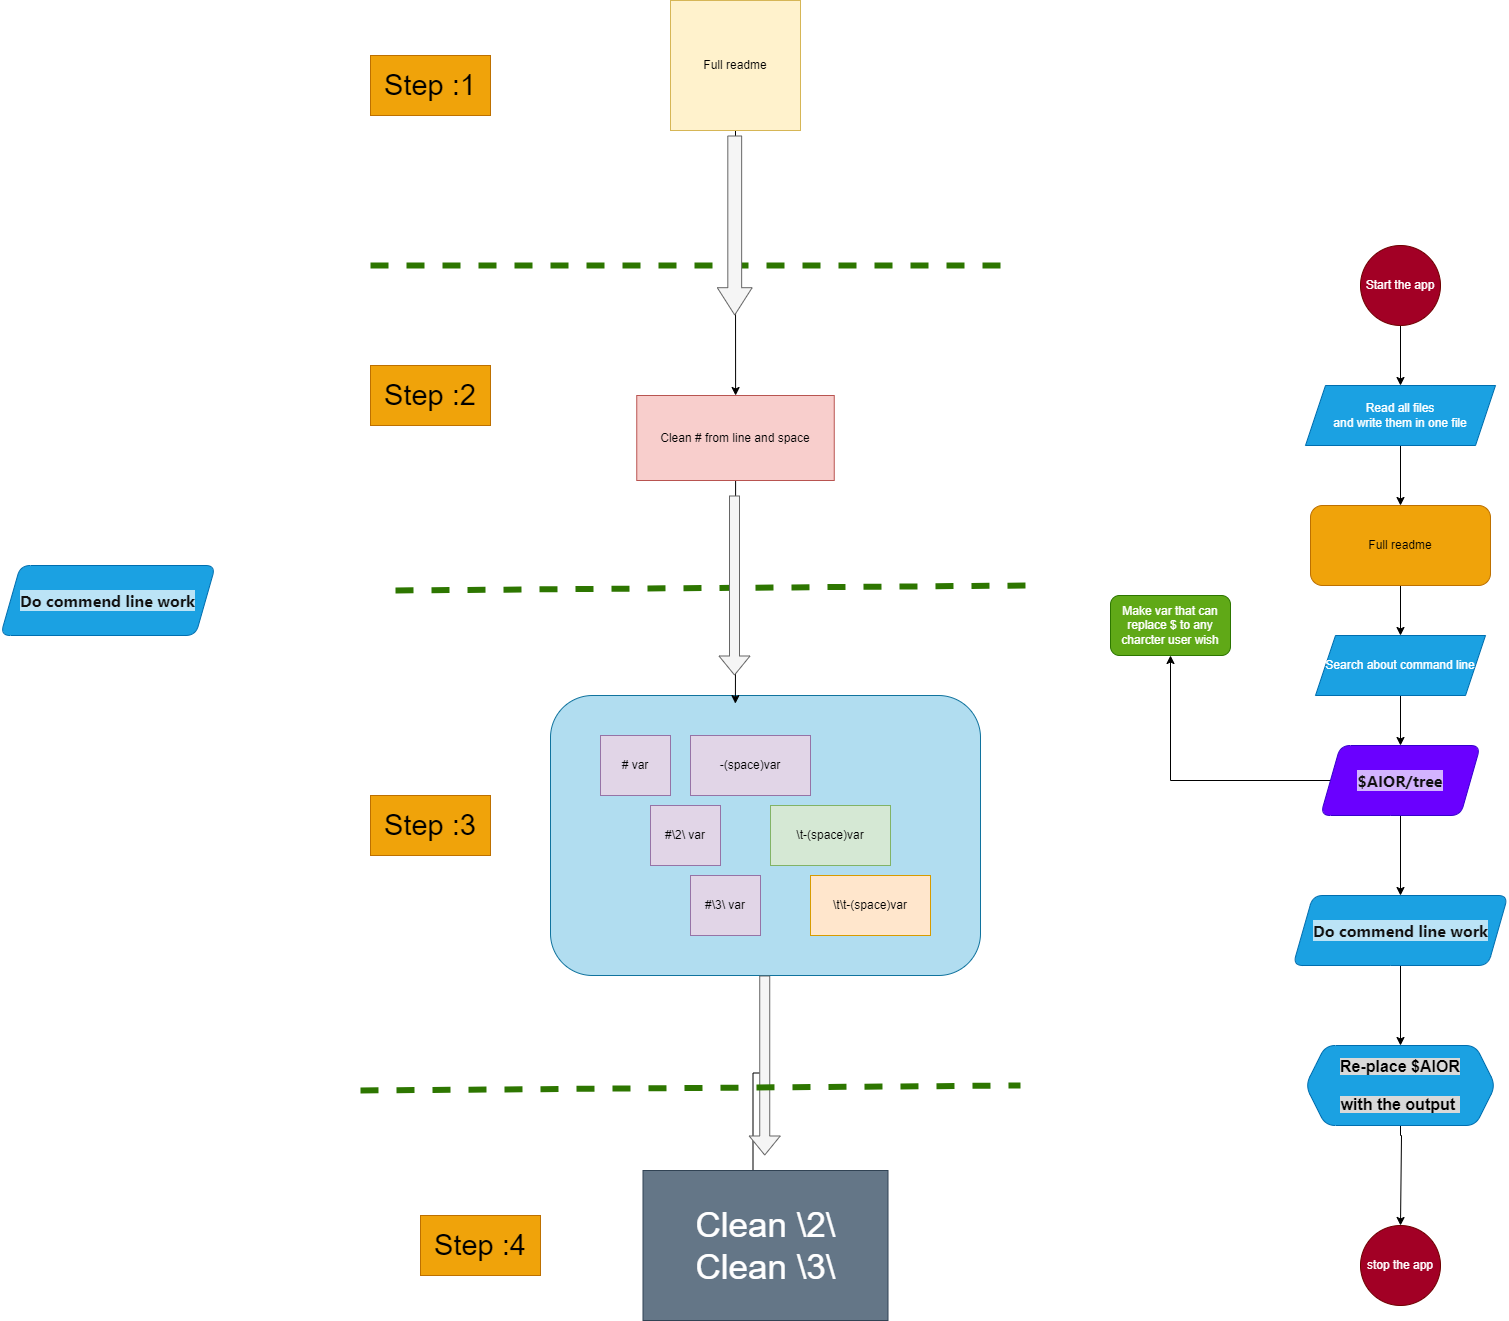

The diagram above was exported from draw.io. Its source (the exported page's mxGraphModel, read from the mxfile embedded in the PNG):
<mxGraphModel dx="2518" dy="1701" grid="1" gridSize="10" guides="1" tooltips="1" connect="1" arrows="1" fold="1" page="1" pageScale="1" pageWidth="1100" pageHeight="850" math="0" shadow="0">
  <root>
    <mxCell id="0" />
    <mxCell id="1" parent="0" />
    <mxCell id="srGuL0vu-YOIZFaUHr5H-36" style="edgeStyle=orthogonalEdgeStyle;rounded=0;orthogonalLoop=1;jettySize=auto;html=1;entryX=0.449;entryY=0.067;entryDx=0;entryDy=0;entryPerimeter=0;" parent="1" source="srGuL0vu-YOIZFaUHr5H-14" target="srGuL0vu-YOIZFaUHr5H-35" edge="1">
      <mxGeometry relative="1" as="geometry" />
    </mxCell>
    <mxCell id="srGuL0vu-YOIZFaUHr5H-14" value="" style="rounded=1;whiteSpace=wrap;html=1;fillColor=#b1ddf0;strokeColor=#10739e;" parent="1" vertex="1">
      <mxGeometry x="60" y="600" width="430" height="280" as="geometry" />
    </mxCell>
    <mxCell id="srGuL0vu-YOIZFaUHr5H-27" style="edgeStyle=orthogonalEdgeStyle;rounded=0;orthogonalLoop=1;jettySize=auto;html=1;entryX=0.43;entryY=0.029;entryDx=0;entryDy=0;entryPerimeter=0;" parent="1" source="srGuL0vu-YOIZFaUHr5H-1" target="srGuL0vu-YOIZFaUHr5H-14" edge="1">
      <mxGeometry relative="1" as="geometry" />
    </mxCell>
    <mxCell id="srGuL0vu-YOIZFaUHr5H-1" value="Clean # from line and space" style="rounded=0;whiteSpace=wrap;html=1;fillColor=#f8cecc;strokeColor=#b85450;" parent="1" vertex="1">
      <mxGeometry x="146.25" y="300" width="197.5" height="85" as="geometry" />
    </mxCell>
    <mxCell id="srGuL0vu-YOIZFaUHr5H-6" style="edgeStyle=orthogonalEdgeStyle;rounded=0;orthogonalLoop=1;jettySize=auto;html=1;" parent="1" source="srGuL0vu-YOIZFaUHr5H-5" target="srGuL0vu-YOIZFaUHr5H-1" edge="1">
      <mxGeometry relative="1" as="geometry" />
    </mxCell>
    <mxCell id="srGuL0vu-YOIZFaUHr5H-5" value="Full readme" style="whiteSpace=wrap;html=1;aspect=fixed;fillColor=#fff2cc;strokeColor=#d6b656;" parent="1" vertex="1">
      <mxGeometry x="180" y="-95" width="130" height="130" as="geometry" />
    </mxCell>
    <mxCell id="srGuL0vu-YOIZFaUHr5H-9" value="\t-(space)var" style="rounded=0;whiteSpace=wrap;html=1;fillColor=#d5e8d4;strokeColor=#82b366;" parent="1" vertex="1">
      <mxGeometry x="280" y="710" width="120" height="60" as="geometry" />
    </mxCell>
    <mxCell id="srGuL0vu-YOIZFaUHr5H-10" value="-(space)var" style="rounded=0;whiteSpace=wrap;html=1;fillColor=#e1d5e7;strokeColor=#9673a6;" parent="1" vertex="1">
      <mxGeometry x="200" y="640" width="120" height="60" as="geometry" />
    </mxCell>
    <mxCell id="srGuL0vu-YOIZFaUHr5H-12" value="\t\t-(space)var" style="rounded=0;whiteSpace=wrap;html=1;fillColor=#ffe6cc;strokeColor=#d79b00;" parent="1" vertex="1">
      <mxGeometry x="320" y="780" width="120" height="60" as="geometry" />
    </mxCell>
    <mxCell id="srGuL0vu-YOIZFaUHr5H-19" value="&lt;font style=&quot;font-size: 29px;&quot;&gt;Step :1&lt;/font&gt;" style="rounded=0;whiteSpace=wrap;html=1;fillColor=#f0a30a;strokeColor=#BD7000;fontColor=#000000;" parent="1" vertex="1">
      <mxGeometry x="-120" y="-40" width="120" height="60" as="geometry" />
    </mxCell>
    <mxCell id="srGuL0vu-YOIZFaUHr5H-20" value="&lt;font style=&quot;font-size: 29px;&quot;&gt;Step :2&lt;/font&gt;" style="rounded=0;whiteSpace=wrap;html=1;fillColor=#f0a30a;strokeColor=#BD7000;fontColor=#000000;" parent="1" vertex="1">
      <mxGeometry x="-120" y="270" width="120" height="60" as="geometry" />
    </mxCell>
    <mxCell id="srGuL0vu-YOIZFaUHr5H-21" value="&lt;font style=&quot;font-size: 29px;&quot;&gt;Step :3&lt;/font&gt;" style="rounded=0;whiteSpace=wrap;html=1;fillColor=#f0a30a;strokeColor=#BD7000;fontColor=#000000;" parent="1" vertex="1">
      <mxGeometry x="-120" y="700" width="120" height="60" as="geometry" />
    </mxCell>
    <mxCell id="srGuL0vu-YOIZFaUHr5H-23" value="" style="endArrow=none;dashed=1;html=1;rounded=0;strokeWidth=6;fillColor=#60a917;strokeColor=#2D7600;" parent="1" edge="1">
      <mxGeometry width="50" height="50" relative="1" as="geometry">
        <mxPoint x="-95" y="495" as="sourcePoint" />
        <mxPoint x="540" y="490" as="targetPoint" />
      </mxGeometry>
    </mxCell>
    <mxCell id="srGuL0vu-YOIZFaUHr5H-24" value="" style="endArrow=none;dashed=1;html=1;rounded=0;strokeWidth=6;fillColor=#60a917;strokeColor=#2D7600;" parent="1" edge="1">
      <mxGeometry width="50" height="50" relative="1" as="geometry">
        <mxPoint x="-120" y="170" as="sourcePoint" />
        <mxPoint x="510" y="170" as="targetPoint" />
      </mxGeometry>
    </mxCell>
    <mxCell id="srGuL0vu-YOIZFaUHr5H-28" value="# var" style="rounded=0;whiteSpace=wrap;html=1;fillColor=#e1d5e7;strokeColor=#9673a6;" parent="1" vertex="1">
      <mxGeometry x="110" y="640" width="70" height="60" as="geometry" />
    </mxCell>
    <mxCell id="srGuL0vu-YOIZFaUHr5H-30" value="#\2\ var" style="rounded=0;whiteSpace=wrap;html=1;fillColor=#e1d5e7;strokeColor=#9673a6;" parent="1" vertex="1">
      <mxGeometry x="160" y="710" width="70" height="60" as="geometry" />
    </mxCell>
    <mxCell id="srGuL0vu-YOIZFaUHr5H-31" value="#\3\ var" style="rounded=0;whiteSpace=wrap;html=1;fillColor=#e1d5e7;strokeColor=#9673a6;" parent="1" vertex="1">
      <mxGeometry x="200" y="780" width="70" height="60" as="geometry" />
    </mxCell>
    <mxCell id="srGuL0vu-YOIZFaUHr5H-32" value="&lt;font style=&quot;font-size: 29px;&quot;&gt;Step :4&lt;/font&gt;" style="rounded=0;whiteSpace=wrap;html=1;fillColor=#f0a30a;strokeColor=#BD7000;fontColor=#000000;" parent="1" vertex="1">
      <mxGeometry x="-70" y="1120" width="120" height="60" as="geometry" />
    </mxCell>
    <mxCell id="srGuL0vu-YOIZFaUHr5H-35" value="&lt;font style=&quot;font-size: 35px;&quot;&gt;Clean \2\&lt;br&gt;Clean \3\&lt;/font&gt;" style="rounded=0;whiteSpace=wrap;html=1;fillColor=#647687;strokeColor=#314354;fontColor=#ffffff;" parent="1" vertex="1">
      <mxGeometry x="152.5" y="1075" width="245" height="150" as="geometry" />
    </mxCell>
    <mxCell id="srGuL0vu-YOIZFaUHr5H-38" value="" style="shape=flexArrow;endArrow=classic;html=1;rounded=0;fillColor=#f5f5f5;strokeColor=#666666;" parent="1" edge="1">
      <mxGeometry width="50" height="50" relative="1" as="geometry">
        <mxPoint x="274.23" y="880" as="sourcePoint" />
        <mxPoint x="274.23" y="1060" as="targetPoint" />
      </mxGeometry>
    </mxCell>
    <mxCell id="srGuL0vu-YOIZFaUHr5H-39" value="" style="shape=flexArrow;endArrow=classic;html=1;rounded=0;fillColor=#f5f5f5;strokeColor=#666666;" parent="1" edge="1">
      <mxGeometry width="50" height="50" relative="1" as="geometry">
        <mxPoint x="244" y="400" as="sourcePoint" />
        <mxPoint x="244" y="580" as="targetPoint" />
      </mxGeometry>
    </mxCell>
    <mxCell id="srGuL0vu-YOIZFaUHr5H-41" value="" style="endArrow=none;dashed=1;html=1;rounded=0;strokeWidth=6;fillColor=#60a917;strokeColor=#2D7600;" parent="1" edge="1">
      <mxGeometry width="50" height="50" relative="1" as="geometry">
        <mxPoint x="-130" y="995" as="sourcePoint" />
        <mxPoint x="530" y="990" as="targetPoint" />
      </mxGeometry>
    </mxCell>
    <mxCell id="srGuL0vu-YOIZFaUHr5H-43" value="" style="shape=flexArrow;endArrow=classic;html=1;rounded=0;fillColor=#f5f5f5;strokeColor=#666666;width=13.846153846153845;endSize=8.76923076923077;" parent="1" edge="1">
      <mxGeometry width="50" height="50" relative="1" as="geometry">
        <mxPoint x="244.23" y="40" as="sourcePoint" />
        <mxPoint x="244.23" y="220" as="targetPoint" />
      </mxGeometry>
    </mxCell>
    <mxCell id="DgvPNb7tpwG3DZktPYww-15" style="edgeStyle=orthogonalEdgeStyle;rounded=0;orthogonalLoop=1;jettySize=auto;html=1;" parent="1" source="DgvPNb7tpwG3DZktPYww-2" target="DgvPNb7tpwG3DZktPYww-14" edge="1">
      <mxGeometry relative="1" as="geometry" />
    </mxCell>
    <mxCell id="DgvPNb7tpwG3DZktPYww-2" value="Full readme" style="rounded=1;whiteSpace=wrap;html=1;fillColor=#f0a30a;strokeColor=#BD7000;fontColor=#000000;" parent="1" vertex="1">
      <mxGeometry x="820" y="410" width="180" height="80" as="geometry" />
    </mxCell>
    <mxCell id="DgvPNb7tpwG3DZktPYww-6" style="edgeStyle=orthogonalEdgeStyle;rounded=0;orthogonalLoop=1;jettySize=auto;html=1;entryX=0.5;entryY=1;entryDx=0;entryDy=0;" parent="1" source="DgvPNb7tpwG3DZktPYww-3" target="DgvPNb7tpwG3DZktPYww-5" edge="1">
      <mxGeometry relative="1" as="geometry" />
    </mxCell>
    <mxCell id="DgvPNb7tpwG3DZktPYww-24" value="" style="edgeStyle=orthogonalEdgeStyle;rounded=0;orthogonalLoop=1;jettySize=auto;html=1;" parent="1" source="DgvPNb7tpwG3DZktPYww-3" edge="1" target="DgvPNb7tpwG3DZktPYww-23">
      <mxGeometry relative="1" as="geometry">
        <mxPoint x="910" y="779.9999999999995" as="targetPoint" />
      </mxGeometry>
    </mxCell>
    <mxCell id="DgvPNb7tpwG3DZktPYww-3" value="&lt;strong style=&quot;color: rgb(17, 17, 17); font-family: -apple-system, Roboto, SegoeUI, &amp;quot;Segoe UI&amp;quot;, &amp;quot;Helvetica Neue&amp;quot;, Helvetica, &amp;quot;Microsoft YaHei&amp;quot;, &amp;quot;Meiryo UI&amp;quot;, Meiryo, &amp;quot;Arial Unicode MS&amp;quot;, sans-serif; font-size: 16px; text-align: left; background-color: rgba(255, 255, 255, 0.7);&quot;&gt;$AIOR/tree&lt;/strong&gt;" style="shape=parallelogram;perimeter=parallelogramPerimeter;whiteSpace=wrap;html=1;fixedSize=1;fillColor=#6a00ff;strokeColor=#3700CC;rounded=1;fontColor=#ffffff;" parent="1" vertex="1">
      <mxGeometry x="830" y="650" width="160" height="70" as="geometry" />
    </mxCell>
    <mxCell id="DgvPNb7tpwG3DZktPYww-5" value="Make var that can replace $ to any charcter user wish" style="rounded=1;whiteSpace=wrap;html=1;fillColor=#60a917;fontColor=#ffffff;strokeColor=#2D7600;" parent="1" vertex="1">
      <mxGeometry x="620" y="500" width="120" height="60" as="geometry" />
    </mxCell>
    <mxCell id="DgvPNb7tpwG3DZktPYww-9" value="" style="edgeStyle=orthogonalEdgeStyle;rounded=0;orthogonalLoop=1;jettySize=auto;html=1;" parent="1" source="DgvPNb7tpwG3DZktPYww-7" target="DgvPNb7tpwG3DZktPYww-8" edge="1">
      <mxGeometry relative="1" as="geometry" />
    </mxCell>
    <mxCell id="DgvPNb7tpwG3DZktPYww-7" value="Start the app" style="ellipse;whiteSpace=wrap;html=1;aspect=fixed;fillColor=#a20025;fontColor=#ffffff;strokeColor=#6F0000;" parent="1" vertex="1">
      <mxGeometry x="870" y="150" width="80" height="80" as="geometry" />
    </mxCell>
    <mxCell id="DgvPNb7tpwG3DZktPYww-12" value="" style="edgeStyle=orthogonalEdgeStyle;rounded=0;orthogonalLoop=1;jettySize=auto;html=1;" parent="1" source="DgvPNb7tpwG3DZktPYww-8" target="DgvPNb7tpwG3DZktPYww-2" edge="1">
      <mxGeometry relative="1" as="geometry">
        <mxPoint x="910" y="270" as="targetPoint" />
      </mxGeometry>
    </mxCell>
    <mxCell id="DgvPNb7tpwG3DZktPYww-8" value="Read all files&lt;br&gt;and write them in one file" style="shape=parallelogram;perimeter=parallelogramPerimeter;whiteSpace=wrap;html=1;fixedSize=1;fillColor=#1ba1e2;strokeColor=#006EAF;fontColor=#ffffff;" parent="1" vertex="1">
      <mxGeometry x="815" y="290" width="190" height="60" as="geometry" />
    </mxCell>
    <mxCell id="DgvPNb7tpwG3DZktPYww-16" style="edgeStyle=orthogonalEdgeStyle;rounded=0;orthogonalLoop=1;jettySize=auto;html=1;" parent="1" source="DgvPNb7tpwG3DZktPYww-14" target="DgvPNb7tpwG3DZktPYww-3" edge="1">
      <mxGeometry relative="1" as="geometry" />
    </mxCell>
    <mxCell id="DgvPNb7tpwG3DZktPYww-14" value="Search about command line" style="shape=parallelogram;perimeter=parallelogramPerimeter;whiteSpace=wrap;html=1;fixedSize=1;fillColor=#1ba1e2;strokeColor=#006EAF;fontColor=#ffffff;" parent="1" vertex="1">
      <mxGeometry x="825" y="540" width="170" height="60" as="geometry" />
    </mxCell>
    <mxCell id="PnhROQqYNKwayHcPxslZ-34" style="edgeStyle=orthogonalEdgeStyle;rounded=0;orthogonalLoop=1;jettySize=auto;html=1;" edge="1" parent="1" source="DgvPNb7tpwG3DZktPYww-23" target="DgvPNb7tpwG3DZktPYww-25">
      <mxGeometry relative="1" as="geometry" />
    </mxCell>
    <mxCell id="DgvPNb7tpwG3DZktPYww-23" value="&lt;strong style=&quot;color: rgb(17, 17, 17); font-family: -apple-system, Roboto, SegoeUI, &amp;quot;Segoe UI&amp;quot;, &amp;quot;Helvetica Neue&amp;quot;, Helvetica, &amp;quot;Microsoft YaHei&amp;quot;, &amp;quot;Meiryo UI&amp;quot;, Meiryo, &amp;quot;Arial Unicode MS&amp;quot;, sans-serif; font-size: 16px; text-align: left; background-color: rgba(255, 255, 255, 0.7);&quot;&gt;Do commend line work&lt;/strong&gt;" style="shape=parallelogram;perimeter=parallelogramPerimeter;whiteSpace=wrap;html=1;fixedSize=1;fillColor=#1ba1e2;strokeColor=#006EAF;rounded=1;fontColor=#ffffff;" parent="1" vertex="1">
      <mxGeometry x="802.5" y="800" width="215" height="70" as="geometry" />
    </mxCell>
    <mxCell id="DgvPNb7tpwG3DZktPYww-29" style="edgeStyle=orthogonalEdgeStyle;rounded=0;orthogonalLoop=1;jettySize=auto;html=1;entryX=0.5;entryY=0;entryDx=0;entryDy=0;" parent="1" source="DgvPNb7tpwG3DZktPYww-25" target="DgvPNb7tpwG3DZktPYww-30" edge="1">
      <mxGeometry relative="1" as="geometry">
        <mxPoint x="910" y="1080" as="targetPoint" />
        <Array as="points">
          <mxPoint x="910" y="1040" />
          <mxPoint x="911" y="1040" />
        </Array>
      </mxGeometry>
    </mxCell>
    <mxCell id="DgvPNb7tpwG3DZktPYww-25" value="&lt;font size=&quot;1&quot; style=&quot;&quot; color=&quot;#000000&quot;&gt;&lt;b style=&quot;font-size: 16px; background-color: rgb(217, 217, 217);&quot;&gt;Re-place $AIOR&lt;br&gt;&lt;br&gt;with the output&amp;nbsp;&lt;br&gt;&lt;/b&gt;&lt;/font&gt;" style="shape=hexagon;perimeter=hexagonPerimeter2;whiteSpace=wrap;html=1;fixedSize=1;fillColor=#1ba1e2;strokeColor=#006EAF;fontColor=#ffffff;rounded=1;" parent="1" vertex="1">
      <mxGeometry x="815" y="950" width="190" height="80" as="geometry" />
    </mxCell>
    <mxCell id="DgvPNb7tpwG3DZktPYww-28" value="&lt;strong style=&quot;color: rgb(17, 17, 17); font-family: -apple-system, Roboto, SegoeUI, &amp;quot;Segoe UI&amp;quot;, &amp;quot;Helvetica Neue&amp;quot;, Helvetica, &amp;quot;Microsoft YaHei&amp;quot;, &amp;quot;Meiryo UI&amp;quot;, Meiryo, &amp;quot;Arial Unicode MS&amp;quot;, sans-serif; font-size: 16px; text-align: left; background-color: rgba(255, 255, 255, 0.7);&quot;&gt;Do commend line work&lt;/strong&gt;" style="shape=parallelogram;perimeter=parallelogramPerimeter;whiteSpace=wrap;html=1;fixedSize=1;fillColor=#1ba1e2;strokeColor=#006EAF;rounded=1;fontColor=#ffffff;fillOpacity=100;strokeOpacity=100;labelPadding=0;noLabel=0;cloneable=1;" parent="1" vertex="1">
      <mxGeometry x="-490" y="470" width="215" height="70" as="geometry" />
    </mxCell>
    <mxCell id="DgvPNb7tpwG3DZktPYww-30" value="stop the app" style="ellipse;whiteSpace=wrap;html=1;aspect=fixed;fillColor=#a20025;fontColor=#ffffff;strokeColor=#6F0000;" parent="1" vertex="1">
      <mxGeometry x="870" y="1130" width="80" height="80" as="geometry" />
    </mxCell>
  </root>
</mxGraphModel>